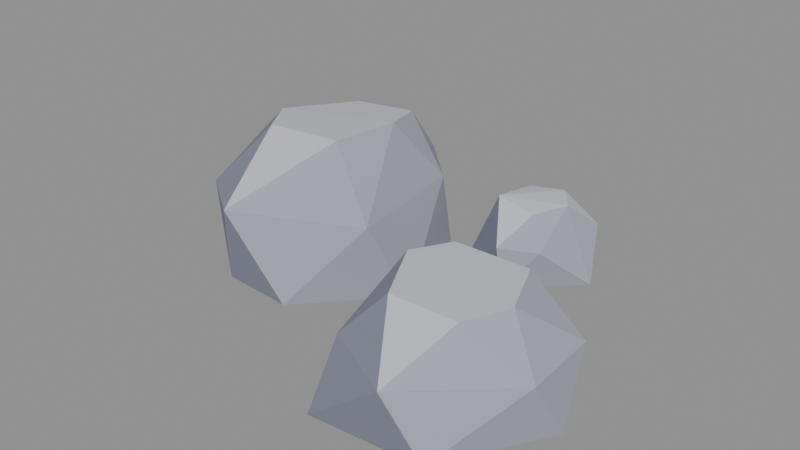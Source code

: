 # Source: stone_largeC.blend  (saved by Blender 5.2.45; exported with 4.5.12 LTS)
import bpy
from mathutils import Matrix  # noqa: F401  (used for matrix-valued properties, if any)

bpy.ops.wm.read_factory_settings(use_empty=True)
scene = bpy.context.scene
scene.name = 'Scene'

# ---- collections
col_col_lowpoly = bpy.data.collections.new('COL_LowPoly'); scene.collection.children.link(col_col_lowpoly)

# ---- images (referenced by path relative to the original .blend; pixels are not part of the script)
import os
ASSET_DIR = os.environ.get("B2B_ASSET_DIR", "")  # directory of the original .blend (textures are referenced by path, not embedded)
HERE = os.path.dirname(os.path.abspath(__file__))  # packed textures are extracted next to this script under _unpacked/

def load_image(name, relpath, width, height, colorspace="sRGB"):
    """Load a texture the original file referenced (path relative to the .blend, or extracted next to this script)."""
    p = next((c for c in (os.path.join(HERE, relpath), os.path.join(ASSET_DIR, relpath)) if relpath and os.path.exists(c)), "")
    if p:
        img = bpy.data.images.load(p, check_existing=True)
        img.name = name
    else:  # same state as the original file: an image datablock whose file is absent (Cycles renders it pink)
        img = bpy.data.images.new(name, width, height)
        img.source = "FILE"
        img.filepath = "//" + (relpath or name)
    img.colorspace_settings.name = colorspace
    return img
img_stone_largec_basecolor = load_image('stone_largeC_BaseColor', '_unpacked/stone_largeC_BaseColor.8cf2768a.png', 112, 16, 'sRGB')
img_stone_largec_maskmap = load_image('stone_largeC_MaskMap', '_unpacked/stone_largeC_MaskMap.37e9bd9d.png', 112, 16, 'Non-Color')

# ---- materials (node trees are filled in below, after node groups)
mat_m_stone_largec = bpy.data.materials.new('M_stone_largeC')

# ---- material node trees
mat_m_stone_largec.use_nodes = True; mat_m_stone_largec.node_tree.nodes.clear()
_N = mat_m_stone_largec.node_tree.nodes; _L = mat_m_stone_largec.node_tree.links
n0 = _N.new('ShaderNodeBsdfPrincipled'); n0.name = 'Principled BSDF'; n0.location = (-200, 100)
n0.inputs[10].default_value = 0.005
n1 = _N.new('ShaderNodeOutputMaterial'); n1.name = 'Material Output'; n1.location = (200, 100)
n2 = _N.new('ShaderNodeTexImage'); n2.name = 'Image Texture'; n2.location = (0, 0)
n2.image = img_stone_largec_basecolor
n2.interpolation = 'Closest'
n3 = _N.new('ShaderNodeTexImage'); n3.name = 'Image Texture.001'; n3.location = (0, 0)
n3.image = img_stone_largec_maskmap
n3.interpolation = 'Closest'
n4 = _N.new('ShaderNodeSeparateColor'); n4.name = 'Separate Color'; n4.location = (0, 0)
n5 = _N.new('ShaderNodeMath'); n5.name = 'Math'; n5.location = (0, 0)
n5.operation = 'SUBTRACT'
n5.inputs[0].default_value = 1.0
_L.new(n0.outputs[0], n1.inputs[0])
_L.new(n2.outputs[0], n0.inputs[0])
_L.new(n3.outputs[0], n4.inputs[0])
_L.new(n4.outputs[0], n0.inputs[1])
_L.new(n3.outputs[1], n5.inputs[1])
_L.new(n5.outputs[0], n0.inputs[2])
n1.is_active_output = True

# ---- meshes
me_stone_largec = bpy.data.meshes.new('stone_largeC')
me_stone_largec.from_pydata([(-0.008182, 0.04316, 0.0), (-0.08836, 0.2822, 0.0), (-0.3989, 0.3361, 0.0), (-0.5194, 0.09164, 0.0), (-0.3428, -0.1321, 0.0), (-0.1801, -0.1444, 0.0), (-0.0793, 0.2376, 0.176), (-0.1907, 0.349, 0.176), (-0.4502, 0.244, 0.176), (-0.4283, -0.08139, 0.176), (-0.3106, -0.1664, 0.176), (-0.04336, -0.04547, 0.176), (-0.1592, 0.2313, 0.3037), (-0.3071, 0.233, 0.2888), (-0.3962, 0.0893, 0.2931), (-0.3321, -0.005536, 0.3018), (-0.1479, -0.01218, 0.3181), (-0.1268, 0.1326, 0.316), (0.4677, -0.1378, 0.0), (0.3335, 0.05912, 0.0), (0.1932, 0.07368, 0.0), (0.01074, -0.202, 0.0), (0.1059, -0.3714, 0.0), (0.3421, -0.3539, 0.0), (0.4486, -0.05488, 0.132), (0.1979, 0.07754, 0.132), (0.05224, -0.07406, 0.132), (0.1136, -0.2997, 0.132), (0.2757, -0.3852, 0.132), (0.4574, -0.2177, 0.132), (0.3328, -0.05594, 0.2285), (0.1745, -0.05761, 0.2278), (0.1293, -0.1342, 0.2264), (0.1949, -0.2627, 0.2233), (0.3382, -0.2629, 0.2242), (0.3826, -0.1753, 0.2287), (0.2453, 0.314, 0.0), (0.1769, 0.4336, 0.0), (0.004591, 0.4353, 0.0), (-0.01996, 0.2512, 0.0), (0.1089, 0.1875, 0.0), (0.1987, 0.4091, 0.088), (0.07704, 0.4495, 0.088), (-0.02472, 0.3556, 0.088), (0.09829, 0.1854, 0.088), (0.1797, 0.2195, 0.088), (0.1208, 0.3945, 0.1477), (0.04998, 0.372, 0.1444), (0.04501, 0.266, 0.1594), (0.1321, 0.2595, 0.1445), (0.1667, 0.3353, 0.1467)], [], [(8, 2, 3), (2, 1, 0), (2, 0, 5), (2, 5, 4), (2, 4, 3), (4, 9, 3), (9, 14, 3), (14, 8, 3), (7, 2, 8), (14, 13, 8), (13, 7, 8), (7, 1, 2), (5, 10, 4), (10, 9, 4), (10, 15, 9), (15, 14, 9), (15, 17, 14), (17, 13, 14), (13, 12, 7), (12, 6, 7), (6, 1, 7), (17, 12, 13), (6, 0, 1), (0, 11, 5), (11, 10, 5), (11, 16, 10), (16, 15, 10), (16, 17, 15), (6, 12, 17), (16, 11, 17), (11, 6, 17), (11, 0, 6), (22, 27, 21), (27, 26, 21), (26, 20, 21), (20, 19, 18), (20, 18, 23), (20, 23, 22), (20, 22, 21), (28, 27, 22), (23, 28, 22), (28, 33, 27), (33, 32, 27), (32, 26, 27), (32, 31, 26), (31, 25, 26), (25, 20, 26), (25, 19, 20), (23, 29, 28), (29, 34, 28), (34, 33, 28), (18, 29, 23), (34, 35, 33), (35, 32, 33), (35, 31, 32), (35, 30, 31), (30, 25, 31), (30, 24, 25), (24, 19, 25), (24, 18, 19), (35, 34, 29), (18, 24, 29), (24, 35, 29), (24, 30, 35), (38, 43, 42), (43, 47, 42), (47, 46, 42), (46, 41, 42), (41, 37, 42), (37, 38, 42), (39, 43, 38), (37, 36, 40), (37, 40, 39), (37, 39, 38), (39, 48, 43), (48, 47, 43), (48, 46, 47), (50, 41, 46), (48, 50, 46), (36, 37, 41), (50, 36, 41), (40, 44, 39), (44, 48, 39), (44, 49, 48), (49, 50, 48), (49, 45, 50), (45, 36, 50), (45, 40, 36), (45, 44, 40), (45, 49, 44)])
_uv = me_stone_largec.uv_layers.new(name='UVMap')
_uv.uv.foreach_set('vector', [0.6429, 0.5, 0.6429, 0.5, 0.6429, 0.5, 0.6429, 0.5, 0.6429, 0.5, 0.6429, 0.5, 0.6429, 0.5, 0.6429, 0.5, 0.6429, 0.5, 0.6429, 0.5, 0.6429, 0.5, 0.6429, 0.5, 0.6429, 0.5, 0.6429, 0.5, 0.6429, 0.5, 0.7857, 0.5, 0.7857, 0.5, 0.7857, 0.5, 0.7857, 0.5, 0.7857, 0.5, 0.7857, 0.5, 0.7857, 0.5, 0.7857, 0.5, 0.7857, 0.5, 0.6429, 0.5, 0.6429, 0.5, 0.6429, 0.5, 0.6429, 0.5, 0.6429, 0.5, 0.6429, 0.5, 0.6429, 0.5, 0.6429, 0.5, 0.6429, 0.5, 0.6429, 0.5, 0.6429, 0.5, 0.6429, 0.5, 0.7857, 0.5, 0.7857, 0.5, 0.7857, 0.5, 0.7857, 0.5, 0.7857, 0.5, 0.7857, 0.5, 0.7857, 0.5, 0.7857, 0.5, 0.7857, 0.5, 0.7857, 0.5, 0.7857, 0.5, 0.7857, 0.5, 0.9286, 0.5, 0.9286, 0.5, 0.9286, 0.5, 0.9286, 0.5, 0.9286, 0.5, 0.9286, 0.5, 0.6429, 0.5, 0.6429, 0.5, 0.6429, 0.5, 0.6429, 0.5, 0.6429, 0.5, 0.6429, 0.5, 0.6429, 0.5, 0.6429, 0.5, 0.6429, 0.5, 0.9286, 0.5, 0.9286, 0.5, 0.9286, 0.5, 0.6429, 0.5, 0.6429, 0.5, 0.6429, 0.5, 0.6429, 0.5, 0.6429, 0.5, 0.6429, 0.5, 0.6429, 0.5, 0.6429, 0.5, 0.6429, 0.5, 0.6429, 0.5, 0.6429, 0.5, 0.6429, 0.5, 0.9286, 0.5, 0.9286, 0.5, 0.9286, 0.5, 0.9286, 0.5, 0.9286, 0.5, 0.9286, 0.5, 0.6429, 0.5, 0.6429, 0.5, 0.6429, 0.5, 0.6429, 0.5, 0.6429, 0.5, 0.6429, 0.5, 0.6429, 0.5, 0.6429, 0.5, 0.6429, 0.5, 0.6429, 0.5, 0.6429, 0.5, 0.6429, 0.5, 0.7857, 0.5, 0.7857, 0.5, 0.7857, 0.5, 0.7857, 0.5, 0.7857, 0.5, 0.7857, 0.5, 0.6429, 0.5, 0.6429, 0.5, 0.6429, 0.5, 0.6429, 0.5, 0.6429, 0.5, 0.6429, 0.5, 0.6429, 0.5, 0.6429, 0.5, 0.6429, 0.5, 0.6429, 0.5, 0.6429, 0.5, 0.6429, 0.5, 0.6429, 0.5, 0.6429, 0.5, 0.6429, 0.5, 0.7857, 0.5, 0.7857, 0.5, 0.7857, 0.5, 0.7857, 0.5, 0.7857, 0.5, 0.7857, 0.5, 0.7857, 0.5, 0.7857, 0.5, 0.7857, 0.5, 0.7857, 0.5, 0.7857, 0.5, 0.7857, 0.5, 0.7857, 0.5, 0.7857, 0.5, 0.7857, 0.5, 0.6429, 0.5, 0.6429, 0.5, 0.6429, 0.5, 0.6429, 0.5, 0.6429, 0.5, 0.6429, 0.5, 0.6429, 0.5, 0.6429, 0.5, 0.6429, 0.5, 0.6429, 0.5, 0.6429, 0.5, 0.6429, 0.5, 0.6429, 0.5, 0.6429, 0.5, 0.6429, 0.5, 0.6429, 0.5, 0.6429, 0.5, 0.6429, 0.5, 0.9286, 0.5, 0.9286, 0.5, 0.9286, 0.5, 0.6429, 0.5, 0.6429, 0.5, 0.6429, 0.5, 0.9286, 0.5, 0.9286, 0.5, 0.9286, 0.5, 0.9286, 0.5, 0.9286, 0.5, 0.9286, 0.5, 0.9286, 0.5, 0.9286, 0.5, 0.9286, 0.5, 0.9286, 0.5, 0.9286, 0.5, 0.9286, 0.5, 0.9286, 0.5, 0.9286, 0.5, 0.9286, 0.5, 0.6429, 0.5, 0.6429, 0.5, 0.6429, 0.5, 0.6429, 0.5, 0.6429, 0.5, 0.6429, 0.5, 0.6429, 0.5, 0.6429, 0.5, 0.6429, 0.5, 0.6429, 0.5, 0.6429, 0.5, 0.6429, 0.5, 0.6429, 0.5, 0.6429, 0.5, 0.6429, 0.5, 0.6429, 0.5, 0.6429, 0.5, 0.6429, 0.5, 0.6429, 0.5, 0.6429, 0.5, 0.6429, 0.5, 0.6429, 0.5, 0.6429, 0.5, 0.6429, 0.5, 0.6429, 0.5, 0.6429, 0.5, 0.6429, 0.5, 0.6429, 0.5, 0.6429, 0.5, 0.6429, 0.5, 0.6429, 0.5, 0.6429, 0.5, 0.6429, 0.5, 0.6429, 0.5, 0.6429, 0.5, 0.6429, 0.5, 0.6429, 0.5, 0.6429, 0.5, 0.6429, 0.5, 0.7857, 0.5, 0.7857, 0.5, 0.7857, 0.5, 0.6429, 0.5, 0.6429, 0.5, 0.6429, 0.5, 0.6429, 0.5, 0.6429, 0.5, 0.6429, 0.5, 0.6429, 0.5, 0.6429, 0.5, 0.6429, 0.5, 0.7857, 0.5, 0.7857, 0.5, 0.7857, 0.5, 0.9286, 0.5, 0.9286, 0.5, 0.9286, 0.5, 0.9286, 0.5, 0.9286, 0.5, 0.9286, 0.5, 0.9286, 0.5, 0.9286, 0.5, 0.9286, 0.5, 0.9286, 0.5, 0.9286, 0.5, 0.9286, 0.5, 0.6429, 0.5, 0.6429, 0.5, 0.6429, 0.5, 0.6429, 0.5, 0.6429, 0.5, 0.6429, 0.5, 0.7857, 0.5, 0.7857, 0.5, 0.7857, 0.5, 0.7857, 0.5, 0.7857, 0.5, 0.7857, 0.5, 0.9286, 0.5, 0.9286, 0.5, 0.9286, 0.5, 0.9286, 0.5, 0.9286, 0.5, 0.9286, 0.5, 0.6429, 0.5, 0.6429, 0.5, 0.6429, 0.5, 0.6429, 0.5, 0.6429, 0.5, 0.6429, 0.5, 0.6429, 0.5, 0.6429, 0.5, 0.6429, 0.5, 0.6429, 0.5, 0.6429, 0.5, 0.6429, 0.5, 0.6429, 0.5, 0.6429, 0.5, 0.6429, 0.5])
me_stone_largec.materials.append(mat_m_stone_largec)
me_stone_largec.update()

# ---- objects
ob_stone_largec = bpy.data.objects.new('stone_largeC', me_stone_largec)

# ---- transforms, parenting, visibility, modifiers, constraints
ob_stone_largec.location = (0.0, 0.0, 0.0)

# ---- collection membership
col_col_lowpoly.objects.link(ob_stone_largec)

# ---- scene / render settings (as saved in the file)
scene.frame_start = 1; scene.frame_end = 250; scene.frame_set(1)
scene.render.engine = 'BLENDER_EEVEE_NEXT'
scene.render.bake_bias = 0.0
scene.render.bake_samples = 0
scene.render.compositor_device = 'GPU'
scene.eevee.use_volume_custom_range = False
scene.eevee.fast_gi_thickness_near = 0.1
scene.eevee.fast_gi_thickness_far = 0.0
scene.eevee.ray_tracing_options.screen_trace_thickness = 0.1
bpy.context.view_layer.update()

# ---- added for rendering (the .blend has no active camera and no usable light): camera, sun + grey world if the file has none
cam_auto = bpy.data.cameras.new('AutoCamera')
cam_auto.lens = 50.0
cam_auto.sensor_width = 36.0
cam_auto.clip_end = 1000.0
ob_auto_camera = bpy.data.objects.new('AutoCamera', cam_auto)
scene.collection.objects.link(ob_auto_camera)
ob_auto_camera.location = (1.20584, -1.44589, 1.14441)
ob_auto_camera.rotation_euler = (1.09748, -7.21219e-08, 0.694738)
scene.camera = ob_auto_camera
light_auto_sun = bpy.data.lights.new('AutoSun', 'SUN')
light_auto_sun.energy = 3.0
light_auto_sun.angle = 0.0523599
ob_auto_sun = bpy.data.objects.new('AutoSun', light_auto_sun)
scene.collection.objects.link(ob_auto_sun)
ob_auto_sun.rotation_euler = (0.872665, 0.174533, 0.523599)
if scene.world is None:
    world_auto = bpy.data.worlds.new('AutoWorld')
    world_auto.color = (0.3, 0.3, 0.3)
    scene.world = world_auto
bpy.context.view_layer.update()
